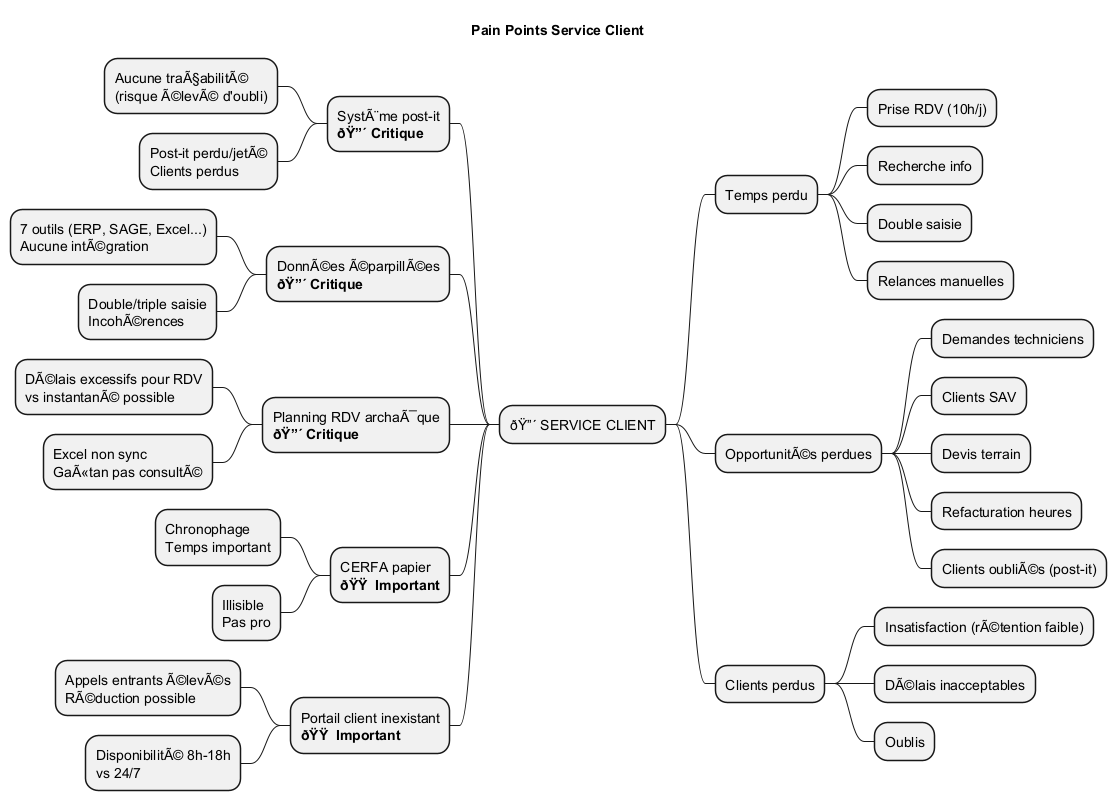

The diagram above was rendered by PlantUML. Its source (embedded in the PNG):
@startmindmap Pain_Points_Service_Client

title Pain Points Service Client

* ðŸ”´ SERVICE CLIENT
** Temps perdu
*** Prise RDV (10h/j)
*** Recherche info
*** Double saisie
*** Relances manuelles

** OpportunitÃ©s perdues
*** Demandes techniciens
*** Clients SAV
*** Devis terrain
*** Refacturation heures
*** Clients oubliÃ©s (post-it)

** Clients perdus
*** Insatisfaction (rÃ©tention faible)
*** DÃ©lais inacceptables
*** Oublis

left side

** SystÃ¨me post-it\n**ðŸ”´ Critique**
*** Aucune traÃ§abilitÃ©\n(risque Ã©levÃ© d'oubli)
*** Post-it perdu/jetÃ©\nClients perdus

** DonnÃ©es Ã©parpillÃ©es\n**ðŸ”´ Critique**
*** 7 outils (ERP, SAGE, Excel...)\nAucune intÃ©gration
*** Double/triple saisie\nIncohÃ©rences

** Planning RDV archaÃ¯que\n**ðŸ”´ Critique**
*** DÃ©lais excessifs pour RDV\nvs instantanÃ© possible
*** Excel non sync\nGaÃ«tan pas consultÃ©

** CERFA papier\n**ðŸŸ  Important**
*** Chronophage\nTemps important
*** Illisible\nPas pro

** Portail client inexistant\n**ðŸŸ  Important**
*** Appels entrants Ã©levÃ©s\nRÃ©duction possible
*** DisponibilitÃ© 8h-18h\nvs 24/7

@endmindmap